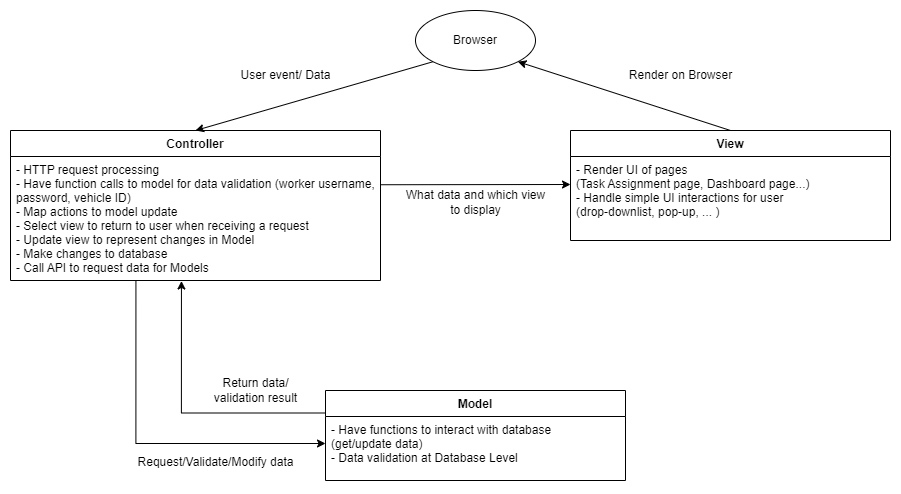

The diagram above was exported from draw.io. Its source (the exported page's mxGraphModel, read from the mxfile embedded in the PNG):
<mxGraphModel dx="1102" dy="571" grid="1" gridSize="10" guides="1" tooltips="1" connect="1" arrows="1" fold="1" page="1" pageScale="1" pageWidth="1169" pageHeight="827" math="0" shadow="0">
  <root>
    <mxCell id="0" />
    <mxCell id="1" parent="0" />
    <mxCell id="7deb61iY6bGQKxVU1yTM-18" style="rounded=0;orthogonalLoop=1;jettySize=auto;html=1;exitX=0;exitY=1;exitDx=0;exitDy=0;entryX=0.5;entryY=0;entryDx=0;entryDy=0;" parent="1" source="7deb61iY6bGQKxVU1yTM-1" target="7deb61iY6bGQKxVU1yTM-6" edge="1">
      <mxGeometry relative="1" as="geometry" />
    </mxCell>
    <mxCell id="7deb61iY6bGQKxVU1yTM-1" value="Browser" style="ellipse;whiteSpace=wrap;html=1;" parent="1" vertex="1">
      <mxGeometry x="545" y="200" width="120" height="60" as="geometry" />
    </mxCell>
    <mxCell id="7deb61iY6bGQKxVU1yTM-6" value="Controller" style="swimlane;fontStyle=1;childLayout=stackLayout;horizontal=1;startSize=26;fillColor=none;horizontalStack=0;resizeParent=1;resizeParentMax=0;resizeLast=0;collapsible=1;marginBottom=0;" parent="1" vertex="1">
      <mxGeometry x="140" y="320" width="370" height="150" as="geometry" />
    </mxCell>
    <mxCell id="7deb61iY6bGQKxVU1yTM-7" value="- HTTP request processing&#10;- Have function calls to model for data validation (worker username,&#10;password, vehicle ID)&#10;- Map actions to model update&#10;- Select view to return to user when receiving a request&#10;- Update view to represent changes in Model&#10;- Make changes to database&#10;- Call API to request data for Models" style="text;strokeColor=none;fillColor=none;align=left;verticalAlign=top;spacingLeft=4;spacingRight=4;overflow=hidden;rotatable=0;points=[[0,0.5],[1,0.5]];portConstraint=eastwest;" parent="7deb61iY6bGQKxVU1yTM-6" vertex="1">
      <mxGeometry y="26" width="370" height="124" as="geometry" />
    </mxCell>
    <mxCell id="7deb61iY6bGQKxVU1yTM-19" style="edgeStyle=none;rounded=0;orthogonalLoop=1;jettySize=auto;html=1;exitX=0.5;exitY=0;exitDx=0;exitDy=0;entryX=1;entryY=1;entryDx=0;entryDy=0;" parent="1" source="7deb61iY6bGQKxVU1yTM-10" target="7deb61iY6bGQKxVU1yTM-1" edge="1">
      <mxGeometry relative="1" as="geometry" />
    </mxCell>
    <mxCell id="7deb61iY6bGQKxVU1yTM-10" value="View" style="swimlane;fontStyle=1;childLayout=stackLayout;horizontal=1;startSize=26;fillColor=none;horizontalStack=0;resizeParent=1;resizeParentMax=0;resizeLast=0;collapsible=1;marginBottom=0;" parent="1" vertex="1">
      <mxGeometry x="700" y="320" width="320" height="110" as="geometry" />
    </mxCell>
    <mxCell id="7deb61iY6bGQKxVU1yTM-11" value="- Render UI of pages &#10;(Task Assignment page, Dashboard page...)&#10;- Handle simple UI interactions for user&#10;(drop-downlist, pop-up, ... )" style="text;strokeColor=none;fillColor=none;align=left;verticalAlign=top;spacingLeft=4;spacingRight=4;overflow=hidden;rotatable=0;points=[[0,0.5],[1,0.5]];portConstraint=eastwest;" parent="7deb61iY6bGQKxVU1yTM-10" vertex="1">
      <mxGeometry y="26" width="320" height="84" as="geometry" />
    </mxCell>
    <mxCell id="7deb61iY6bGQKxVU1yTM-14" value="Model" style="swimlane;fontStyle=1;childLayout=stackLayout;horizontal=1;startSize=26;fillColor=none;horizontalStack=0;resizeParent=1;resizeParentMax=0;resizeLast=0;collapsible=1;marginBottom=0;" parent="1" vertex="1">
      <mxGeometry x="455" y="580" width="300" height="90" as="geometry" />
    </mxCell>
    <mxCell id="7deb61iY6bGQKxVU1yTM-15" value="- Have functions to interact with database&#10;(get/update data)&#10;- Data validation at Database Level" style="text;strokeColor=none;fillColor=none;align=left;verticalAlign=top;spacingLeft=4;spacingRight=4;overflow=hidden;rotatable=0;points=[[0,0.5],[1,0.5]];portConstraint=eastwest;" parent="7deb61iY6bGQKxVU1yTM-14" vertex="1">
      <mxGeometry y="26" width="300" height="64" as="geometry" />
    </mxCell>
    <mxCell id="7deb61iY6bGQKxVU1yTM-21" value="" style="endArrow=classic;html=1;rounded=0;exitX=0.339;exitY=1.006;exitDx=0;exitDy=0;exitPerimeter=0;edgeStyle=orthogonalEdgeStyle;" parent="1" source="7deb61iY6bGQKxVU1yTM-7" edge="1">
      <mxGeometry width="50" height="50" relative="1" as="geometry">
        <mxPoint x="610" y="480" as="sourcePoint" />
        <mxPoint x="455" y="633" as="targetPoint" />
        <Array as="points">
          <mxPoint x="265" y="633" />
          <mxPoint x="455" y="633" />
        </Array>
      </mxGeometry>
    </mxCell>
    <mxCell id="7deb61iY6bGQKxVU1yTM-22" value="" style="endArrow=classic;html=1;rounded=0;edgeStyle=orthogonalEdgeStyle;entryX=0.462;entryY=1.004;entryDx=0;entryDy=0;entryPerimeter=0;exitX=0;exitY=0.25;exitDx=0;exitDy=0;" parent="1" source="7deb61iY6bGQKxVU1yTM-14" target="7deb61iY6bGQKxVU1yTM-7" edge="1">
      <mxGeometry width="50" height="50" relative="1" as="geometry">
        <mxPoint x="341" y="600" as="sourcePoint" />
        <mxPoint x="341" y="480" as="targetPoint" />
        <Array as="points" />
      </mxGeometry>
    </mxCell>
    <mxCell id="7deb61iY6bGQKxVU1yTM-23" value="" style="endArrow=classic;html=1;rounded=0;exitX=0.999;exitY=0.685;exitDx=0;exitDy=0;exitPerimeter=0;" parent="1" edge="1">
      <mxGeometry width="50" height="50" relative="1" as="geometry">
        <mxPoint x="509.6300000000001" y="374.24" as="sourcePoint" />
        <mxPoint x="700" y="374" as="targetPoint" />
      </mxGeometry>
    </mxCell>
    <mxCell id="7deb61iY6bGQKxVU1yTM-27" value="User event/ Data" style="text;html=1;align=center;verticalAlign=middle;resizable=0;points=[];autosize=1;strokeColor=none;fillColor=none;" parent="1" vertex="1">
      <mxGeometry x="360" y="250" width="110" height="30" as="geometry" />
    </mxCell>
    <mxCell id="7deb61iY6bGQKxVU1yTM-28" value="What data and which view &lt;br&gt;to display" style="text;html=1;align=center;verticalAlign=middle;resizable=0;points=[];autosize=1;strokeColor=none;fillColor=none;" parent="1" vertex="1">
      <mxGeometry x="525" y="372" width="160" height="40" as="geometry" />
    </mxCell>
    <mxCell id="7deb61iY6bGQKxVU1yTM-30" value="Request/Validate/Modify data" style="text;html=1;align=center;verticalAlign=middle;resizable=0;points=[];autosize=1;strokeColor=none;fillColor=none;" parent="1" vertex="1">
      <mxGeometry x="255" y="637" width="180" height="30" as="geometry" />
    </mxCell>
    <mxCell id="7deb61iY6bGQKxVU1yTM-31" value="Return data/&lt;br&gt;validation result" style="text;html=1;align=center;verticalAlign=middle;resizable=0;points=[];autosize=1;strokeColor=none;fillColor=none;" parent="1" vertex="1">
      <mxGeometry x="330" y="560" width="110" height="40" as="geometry" />
    </mxCell>
    <mxCell id="5Ad-ZCpJGuYEdj1jmDxr-1" value="Render on Browser" style="text;html=1;align=center;verticalAlign=middle;resizable=0;points=[];autosize=1;strokeColor=none;fillColor=none;" parent="1" vertex="1">
      <mxGeometry x="745" y="250" width="130" height="30" as="geometry" />
    </mxCell>
  </root>
</mxGraphModel>